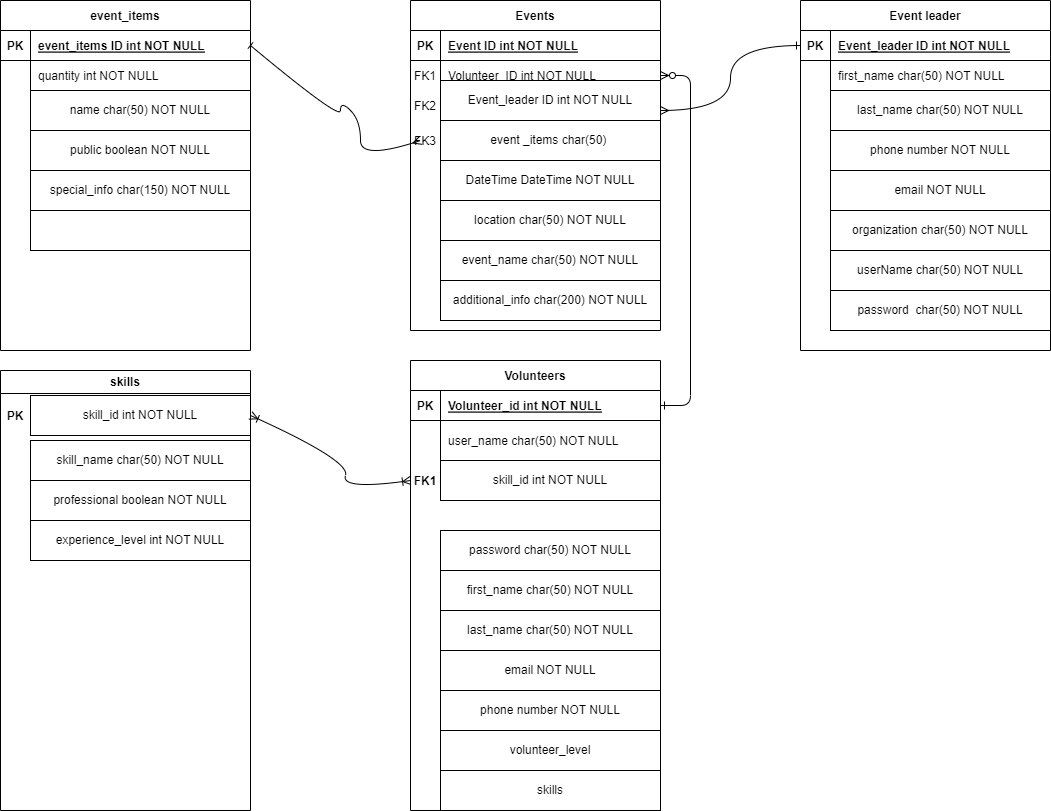

The diagram above was exported from draw.io. Its source (the exported page's mxGraphModel, read from the mxfile embedded in the PNG):
<mxGraphModel dx="1114" dy="527" grid="1" gridSize="10" guides="1" tooltips="1" connect="1" arrows="1" fold="1" page="1" pageScale="1" pageWidth="850" pageHeight="1100" math="0" shadow="0" extFonts="Permanent Marker^https://fonts.googleapis.com/css?family=Permanent+Marker">
  <root>
    <mxCell id="0" />
    <mxCell id="1" parent="0" />
    <mxCell id="C-vyLk0tnHw3VtMMgP7b-12" value="" style="edgeStyle=entityRelationEdgeStyle;endArrow=ERzeroToMany;startArrow=ERone;endFill=1;startFill=0;entryX=1;entryY=0.5;entryDx=0;entryDy=0;exitX=1;exitY=0.5;exitDx=0;exitDy=0;" parent="1" source="C-vyLk0tnHw3VtMMgP7b-14" target="C-vyLk0tnHw3VtMMgP7b-9" edge="1">
      <mxGeometry width="100" height="100" relative="1" as="geometry">
        <mxPoint x="760" y="445" as="sourcePoint" />
        <mxPoint x="730" y="160" as="targetPoint" />
      </mxGeometry>
    </mxCell>
    <mxCell id="C-vyLk0tnHw3VtMMgP7b-2" value="Events" style="shape=table;startSize=30;container=1;collapsible=1;childLayout=tableLayout;fixedRows=1;rowLines=0;fontStyle=1;align=center;resizeLast=1;" parent="1" vertex="1">
      <mxGeometry x="510" width="250" height="330" as="geometry" />
    </mxCell>
    <mxCell id="C-vyLk0tnHw3VtMMgP7b-3" value="" style="shape=partialRectangle;collapsible=0;dropTarget=0;pointerEvents=0;fillColor=none;points=[[0,0.5],[1,0.5]];portConstraint=eastwest;top=0;left=0;right=0;bottom=1;" parent="C-vyLk0tnHw3VtMMgP7b-2" vertex="1">
      <mxGeometry y="30" width="250" height="30" as="geometry" />
    </mxCell>
    <mxCell id="C-vyLk0tnHw3VtMMgP7b-4" value="PK" style="shape=partialRectangle;overflow=hidden;connectable=0;fillColor=none;top=0;left=0;bottom=0;right=0;fontStyle=1;" parent="C-vyLk0tnHw3VtMMgP7b-3" vertex="1">
      <mxGeometry width="30" height="30" as="geometry">
        <mxRectangle width="30" height="30" as="alternateBounds" />
      </mxGeometry>
    </mxCell>
    <mxCell id="C-vyLk0tnHw3VtMMgP7b-5" value="Event ID int NOT NULL" style="shape=partialRectangle;overflow=hidden;connectable=0;fillColor=none;top=0;left=0;bottom=0;right=0;align=left;spacingLeft=6;fontStyle=5;" parent="C-vyLk0tnHw3VtMMgP7b-3" vertex="1">
      <mxGeometry x="30" width="220" height="30" as="geometry">
        <mxRectangle width="220" height="30" as="alternateBounds" />
      </mxGeometry>
    </mxCell>
    <mxCell id="C-vyLk0tnHw3VtMMgP7b-9" value="" style="shape=partialRectangle;collapsible=0;dropTarget=0;pointerEvents=0;fillColor=none;points=[[0,0.5],[1,0.5]];portConstraint=eastwest;top=0;left=0;right=0;bottom=0;" parent="C-vyLk0tnHw3VtMMgP7b-2" vertex="1">
      <mxGeometry y="60" width="250" height="30" as="geometry" />
    </mxCell>
    <mxCell id="C-vyLk0tnHw3VtMMgP7b-10" value="" style="shape=partialRectangle;overflow=hidden;connectable=0;fillColor=none;top=0;left=0;bottom=0;right=0;" parent="C-vyLk0tnHw3VtMMgP7b-9" vertex="1">
      <mxGeometry width="30" height="30" as="geometry">
        <mxRectangle width="30" height="30" as="alternateBounds" />
      </mxGeometry>
    </mxCell>
    <mxCell id="C-vyLk0tnHw3VtMMgP7b-11" value="Volunteer_ID int NOT NULL" style="shape=partialRectangle;overflow=hidden;connectable=0;fillColor=none;top=0;left=0;bottom=0;right=0;align=left;spacingLeft=6;" parent="C-vyLk0tnHw3VtMMgP7b-9" vertex="1">
      <mxGeometry x="30" width="220" height="30" as="geometry">
        <mxRectangle width="220" height="30" as="alternateBounds" />
      </mxGeometry>
    </mxCell>
    <mxCell id="C-vyLk0tnHw3VtMMgP7b-13" value="Volunteers" style="shape=table;startSize=30;container=1;collapsible=1;childLayout=tableLayout;fixedRows=1;rowLines=0;fontStyle=1;align=center;resizeLast=1;" parent="1" vertex="1">
      <mxGeometry x="510" y="360" width="250" height="450" as="geometry" />
    </mxCell>
    <mxCell id="C-vyLk0tnHw3VtMMgP7b-14" value="" style="shape=partialRectangle;collapsible=0;dropTarget=0;pointerEvents=0;fillColor=none;points=[[0,0.5],[1,0.5]];portConstraint=eastwest;top=0;left=0;right=0;bottom=1;" parent="C-vyLk0tnHw3VtMMgP7b-13" vertex="1">
      <mxGeometry y="30" width="250" height="30" as="geometry" />
    </mxCell>
    <mxCell id="C-vyLk0tnHw3VtMMgP7b-15" value="PK" style="shape=partialRectangle;overflow=hidden;connectable=0;fillColor=none;top=0;left=0;bottom=0;right=0;fontStyle=1;" parent="C-vyLk0tnHw3VtMMgP7b-14" vertex="1">
      <mxGeometry width="30" height="30" as="geometry">
        <mxRectangle width="30" height="30" as="alternateBounds" />
      </mxGeometry>
    </mxCell>
    <mxCell id="C-vyLk0tnHw3VtMMgP7b-16" value="Volunteer_id int NOT NULL " style="shape=partialRectangle;overflow=hidden;connectable=0;fillColor=none;top=0;left=0;bottom=0;right=0;align=left;spacingLeft=6;fontStyle=5;" parent="C-vyLk0tnHw3VtMMgP7b-14" vertex="1">
      <mxGeometry x="30" width="220" height="30" as="geometry">
        <mxRectangle width="220" height="30" as="alternateBounds" />
      </mxGeometry>
    </mxCell>
    <mxCell id="C-vyLk0tnHw3VtMMgP7b-20" value="" style="shape=partialRectangle;collapsible=0;dropTarget=0;pointerEvents=0;fillColor=none;points=[[0,0.5],[1,0.5]];portConstraint=eastwest;top=0;left=0;right=0;bottom=0;" parent="C-vyLk0tnHw3VtMMgP7b-13" vertex="1">
      <mxGeometry y="60" width="250" height="40" as="geometry" />
    </mxCell>
    <mxCell id="C-vyLk0tnHw3VtMMgP7b-21" value="" style="shape=partialRectangle;overflow=hidden;connectable=0;fillColor=none;top=0;left=0;bottom=0;right=0;" parent="C-vyLk0tnHw3VtMMgP7b-20" vertex="1">
      <mxGeometry width="30" height="40" as="geometry">
        <mxRectangle width="30" height="40" as="alternateBounds" />
      </mxGeometry>
    </mxCell>
    <mxCell id="C-vyLk0tnHw3VtMMgP7b-22" value="user_name char(50) NOT NULL" style="shape=partialRectangle;overflow=hidden;connectable=0;fillColor=none;top=0;left=0;bottom=0;right=0;align=left;spacingLeft=6;" parent="C-vyLk0tnHw3VtMMgP7b-20" vertex="1">
      <mxGeometry x="30" width="220" height="40" as="geometry">
        <mxRectangle width="220" height="40" as="alternateBounds" />
      </mxGeometry>
    </mxCell>
    <mxCell id="wVNR7yvMW4H8u5tLMwzT-1" value="FK2" style="shape=partialRectangle;overflow=hidden;connectable=0;fillColor=none;top=0;left=0;bottom=0;right=0;" parent="1" vertex="1">
      <mxGeometry x="510" y="90" width="30" height="30" as="geometry">
        <mxRectangle width="30" height="30" as="alternateBounds" />
      </mxGeometry>
    </mxCell>
    <mxCell id="wVNR7yvMW4H8u5tLMwzT-4" value="event _items char(50)&amp;nbsp;" style="whiteSpace=wrap;html=1;" parent="1" vertex="1">
      <mxGeometry x="540" y="120" width="220" height="40" as="geometry" />
    </mxCell>
    <mxCell id="wVNR7yvMW4H8u5tLMwzT-5" value="DateTime DateTime NOT NULL" style="whiteSpace=wrap;html=1;" parent="1" vertex="1">
      <mxGeometry x="540" y="160" width="220" height="40" as="geometry" />
    </mxCell>
    <mxCell id="wVNR7yvMW4H8u5tLMwzT-6" value="location char(50) NOT NULL" style="whiteSpace=wrap;html=1;" parent="1" vertex="1">
      <mxGeometry x="540" y="200" width="220" height="40" as="geometry" />
    </mxCell>
    <mxCell id="wVNR7yvMW4H8u5tLMwzT-7" value="Event_leader ID int NOT NULL" style="whiteSpace=wrap;html=1;" parent="1" vertex="1">
      <mxGeometry x="540" y="80" width="220" height="40" as="geometry" />
    </mxCell>
    <mxCell id="wVNR7yvMW4H8u5tLMwzT-16" value="Event leader" style="shape=table;startSize=30;container=1;collapsible=1;childLayout=tableLayout;fixedRows=1;rowLines=0;fontStyle=1;align=center;resizeLast=1;" parent="1" vertex="1">
      <mxGeometry x="900" width="250" height="350" as="geometry" />
    </mxCell>
    <mxCell id="wVNR7yvMW4H8u5tLMwzT-17" value="" style="shape=partialRectangle;collapsible=0;dropTarget=0;pointerEvents=0;fillColor=none;points=[[0,0.5],[1,0.5]];portConstraint=eastwest;top=0;left=0;right=0;bottom=1;" parent="wVNR7yvMW4H8u5tLMwzT-16" vertex="1">
      <mxGeometry y="30" width="250" height="30" as="geometry" />
    </mxCell>
    <mxCell id="wVNR7yvMW4H8u5tLMwzT-18" value="PK" style="shape=partialRectangle;overflow=hidden;connectable=0;fillColor=none;top=0;left=0;bottom=0;right=0;fontStyle=1;" parent="wVNR7yvMW4H8u5tLMwzT-17" vertex="1">
      <mxGeometry width="30" height="30" as="geometry">
        <mxRectangle width="30" height="30" as="alternateBounds" />
      </mxGeometry>
    </mxCell>
    <mxCell id="wVNR7yvMW4H8u5tLMwzT-19" value="Event_leader ID int NOT NULL" style="shape=partialRectangle;overflow=hidden;connectable=0;fillColor=none;top=0;left=0;bottom=0;right=0;align=left;spacingLeft=6;fontStyle=5;" parent="wVNR7yvMW4H8u5tLMwzT-17" vertex="1">
      <mxGeometry x="30" width="220" height="30" as="geometry">
        <mxRectangle width="220" height="30" as="alternateBounds" />
      </mxGeometry>
    </mxCell>
    <mxCell id="wVNR7yvMW4H8u5tLMwzT-24" value="" style="shape=partialRectangle;collapsible=0;dropTarget=0;pointerEvents=0;fillColor=none;points=[[0,0.5],[1,0.5]];portConstraint=eastwest;top=0;left=0;right=0;bottom=0;" parent="wVNR7yvMW4H8u5tLMwzT-16" vertex="1">
      <mxGeometry y="60" width="250" height="30" as="geometry" />
    </mxCell>
    <mxCell id="wVNR7yvMW4H8u5tLMwzT-25" value="" style="shape=partialRectangle;overflow=hidden;connectable=0;fillColor=none;top=0;left=0;bottom=0;right=0;" parent="wVNR7yvMW4H8u5tLMwzT-24" vertex="1">
      <mxGeometry width="30" height="30" as="geometry">
        <mxRectangle width="30" height="30" as="alternateBounds" />
      </mxGeometry>
    </mxCell>
    <mxCell id="wVNR7yvMW4H8u5tLMwzT-26" value="first_name char(50) NOT NULL" style="shape=partialRectangle;overflow=hidden;connectable=0;fillColor=none;top=0;left=0;bottom=0;right=0;align=left;spacingLeft=6;" parent="wVNR7yvMW4H8u5tLMwzT-24" vertex="1">
      <mxGeometry x="30" width="220" height="30" as="geometry">
        <mxRectangle width="220" height="30" as="alternateBounds" />
      </mxGeometry>
    </mxCell>
    <mxCell id="wVNR7yvMW4H8u5tLMwzT-20" value="" style="shape=partialRectangle;collapsible=0;dropTarget=0;pointerEvents=0;fillColor=none;points=[[0,0.5],[1,0.5]];portConstraint=eastwest;top=0;left=0;right=0;bottom=0;" parent="wVNR7yvMW4H8u5tLMwzT-16" vertex="1">
      <mxGeometry y="90" width="250" height="30" as="geometry" />
    </mxCell>
    <mxCell id="wVNR7yvMW4H8u5tLMwzT-21" value="" style="shape=partialRectangle;overflow=hidden;connectable=0;fillColor=none;top=0;left=0;bottom=0;right=0;" parent="wVNR7yvMW4H8u5tLMwzT-20" vertex="1">
      <mxGeometry width="30" height="30" as="geometry">
        <mxRectangle width="30" height="30" as="alternateBounds" />
      </mxGeometry>
    </mxCell>
    <mxCell id="wVNR7yvMW4H8u5tLMwzT-22" value="" style="shape=partialRectangle;overflow=hidden;connectable=0;fillColor=none;top=0;left=0;bottom=0;right=0;align=left;spacingLeft=6;" parent="wVNR7yvMW4H8u5tLMwzT-20" vertex="1">
      <mxGeometry x="30" width="220" height="30" as="geometry">
        <mxRectangle width="220" height="30" as="alternateBounds" />
      </mxGeometry>
    </mxCell>
    <mxCell id="wVNR7yvMW4H8u5tLMwzT-23" value="FK1" style="shape=partialRectangle;overflow=hidden;connectable=0;fillColor=none;top=0;left=0;bottom=0;right=0;" parent="1" vertex="1">
      <mxGeometry x="510" y="60" width="30" height="30" as="geometry">
        <mxRectangle width="30" height="30" as="alternateBounds" />
      </mxGeometry>
    </mxCell>
    <mxCell id="wVNR7yvMW4H8u5tLMwzT-27" value="" style="curved=1;endArrow=ERmany;html=1;rounded=0;edgeStyle=orthogonalEdgeStyle;exitX=0;exitY=0.5;exitDx=0;exitDy=0;entryX=1;entryY=0.75;entryDx=0;entryDy=0;startArrow=ERone;startFill=0;endFill=0;" parent="1" source="wVNR7yvMW4H8u5tLMwzT-17" target="wVNR7yvMW4H8u5tLMwzT-7" edge="1">
      <mxGeometry width="50" height="50" relative="1" as="geometry">
        <mxPoint x="390" y="310" as="sourcePoint" />
        <mxPoint x="840" y="140" as="targetPoint" />
      </mxGeometry>
    </mxCell>
    <mxCell id="wVNR7yvMW4H8u5tLMwzT-46" value="password char(50) NOT NULL" style="whiteSpace=wrap;html=1;" parent="1" vertex="1">
      <mxGeometry x="540" y="530" width="220" height="40" as="geometry" />
    </mxCell>
    <mxCell id="wVNR7yvMW4H8u5tLMwzT-47" value="first_name char(50) NOT NULL" style="whiteSpace=wrap;html=1;" parent="1" vertex="1">
      <mxGeometry x="540" y="570" width="220" height="40" as="geometry" />
    </mxCell>
    <mxCell id="wVNR7yvMW4H8u5tLMwzT-48" value="last_name char(50) NOT NULL" style="whiteSpace=wrap;html=1;" parent="1" vertex="1">
      <mxGeometry x="540" y="610" width="220" height="40" as="geometry" />
    </mxCell>
    <mxCell id="wVNR7yvMW4H8u5tLMwzT-49" value="email NOT NULL" style="whiteSpace=wrap;html=1;" parent="1" vertex="1">
      <mxGeometry x="540" y="650" width="220" height="40" as="geometry" />
    </mxCell>
    <mxCell id="wVNR7yvMW4H8u5tLMwzT-50" value="phone number NOT NULL" style="whiteSpace=wrap;html=1;" parent="1" vertex="1">
      <mxGeometry x="540" y="690" width="220" height="40" as="geometry" />
    </mxCell>
    <mxCell id="wVNR7yvMW4H8u5tLMwzT-51" value="last_name char(50) NOT NULL" style="whiteSpace=wrap;html=1;" parent="1" vertex="1">
      <mxGeometry x="930" y="90" width="220" height="40" as="geometry" />
    </mxCell>
    <mxCell id="wVNR7yvMW4H8u5tLMwzT-52" value="phone number NOT NULL" style="whiteSpace=wrap;html=1;" parent="1" vertex="1">
      <mxGeometry x="930" y="130" width="220" height="40" as="geometry" />
    </mxCell>
    <mxCell id="wVNR7yvMW4H8u5tLMwzT-53" value="email NOT NULL" style="whiteSpace=wrap;html=1;" parent="1" vertex="1">
      <mxGeometry x="930" y="170" width="220" height="40" as="geometry" />
    </mxCell>
    <mxCell id="wVNR7yvMW4H8u5tLMwzT-54" value="organization char(50) NOT NULL" style="whiteSpace=wrap;html=1;" parent="1" vertex="1">
      <mxGeometry x="930" y="210" width="220" height="40" as="geometry" />
    </mxCell>
    <mxCell id="wVNR7yvMW4H8u5tLMwzT-55" value="userName char(50) NOT NULL" style="whiteSpace=wrap;html=1;" parent="1" vertex="1">
      <mxGeometry x="930" y="250" width="220" height="40" as="geometry" />
    </mxCell>
    <mxCell id="wVNR7yvMW4H8u5tLMwzT-56" value="password&amp;nbsp;&amp;nbsp;char(50) NOT NULL" style="whiteSpace=wrap;html=1;" parent="1" vertex="1">
      <mxGeometry x="930" y="290" width="220" height="40" as="geometry" />
    </mxCell>
    <mxCell id="wVNR7yvMW4H8u5tLMwzT-57" value="volunteer_level" style="whiteSpace=wrap;html=1;" parent="1" vertex="1">
      <mxGeometry x="540" y="730" width="220" height="40" as="geometry" />
    </mxCell>
    <mxCell id="wVNR7yvMW4H8u5tLMwzT-58" value="skills" style="whiteSpace=wrap;html=1;" parent="1" vertex="1">
      <mxGeometry x="540" y="770" width="220" height="40" as="geometry" />
    </mxCell>
    <mxCell id="wVNR7yvMW4H8u5tLMwzT-59" value="event_items" style="shape=table;startSize=30;container=1;collapsible=1;childLayout=tableLayout;fixedRows=1;rowLines=0;fontStyle=1;align=center;resizeLast=1;" parent="1" vertex="1">
      <mxGeometry x="100" width="250" height="350" as="geometry" />
    </mxCell>
    <mxCell id="wVNR7yvMW4H8u5tLMwzT-60" value="" style="shape=partialRectangle;collapsible=0;dropTarget=0;pointerEvents=0;fillColor=none;points=[[0,0.5],[1,0.5]];portConstraint=eastwest;top=0;left=0;right=0;bottom=1;" parent="wVNR7yvMW4H8u5tLMwzT-59" vertex="1">
      <mxGeometry y="30" width="250" height="30" as="geometry" />
    </mxCell>
    <mxCell id="wVNR7yvMW4H8u5tLMwzT-61" value="PK" style="shape=partialRectangle;overflow=hidden;connectable=0;fillColor=none;top=0;left=0;bottom=0;right=0;fontStyle=1;" parent="wVNR7yvMW4H8u5tLMwzT-60" vertex="1">
      <mxGeometry width="30" height="30" as="geometry">
        <mxRectangle width="30" height="30" as="alternateBounds" />
      </mxGeometry>
    </mxCell>
    <mxCell id="wVNR7yvMW4H8u5tLMwzT-62" value="event_items ID int NOT NULL" style="shape=partialRectangle;overflow=hidden;connectable=0;fillColor=none;top=0;left=0;bottom=0;right=0;align=left;spacingLeft=6;fontStyle=5;" parent="wVNR7yvMW4H8u5tLMwzT-60" vertex="1">
      <mxGeometry x="30" width="220" height="30" as="geometry">
        <mxRectangle width="220" height="30" as="alternateBounds" />
      </mxGeometry>
    </mxCell>
    <mxCell id="wVNR7yvMW4H8u5tLMwzT-63" value="" style="shape=partialRectangle;collapsible=0;dropTarget=0;pointerEvents=0;fillColor=none;points=[[0,0.5],[1,0.5]];portConstraint=eastwest;top=0;left=0;right=0;bottom=0;" parent="wVNR7yvMW4H8u5tLMwzT-59" vertex="1">
      <mxGeometry y="60" width="250" height="30" as="geometry" />
    </mxCell>
    <mxCell id="wVNR7yvMW4H8u5tLMwzT-64" value="" style="shape=partialRectangle;overflow=hidden;connectable=0;fillColor=none;top=0;left=0;bottom=0;right=0;" parent="wVNR7yvMW4H8u5tLMwzT-63" vertex="1">
      <mxGeometry width="30" height="30" as="geometry">
        <mxRectangle width="30" height="30" as="alternateBounds" />
      </mxGeometry>
    </mxCell>
    <mxCell id="wVNR7yvMW4H8u5tLMwzT-65" value="quantity int NOT NULL" style="shape=partialRectangle;overflow=hidden;connectable=0;fillColor=none;top=0;left=0;bottom=0;right=0;align=left;spacingLeft=6;" parent="wVNR7yvMW4H8u5tLMwzT-63" vertex="1">
      <mxGeometry x="30" width="220" height="30" as="geometry">
        <mxRectangle width="220" height="30" as="alternateBounds" />
      </mxGeometry>
    </mxCell>
    <mxCell id="wVNR7yvMW4H8u5tLMwzT-66" value="" style="shape=partialRectangle;collapsible=0;dropTarget=0;pointerEvents=0;fillColor=none;points=[[0,0.5],[1,0.5]];portConstraint=eastwest;top=0;left=0;right=0;bottom=0;" parent="wVNR7yvMW4H8u5tLMwzT-59" vertex="1">
      <mxGeometry y="90" width="250" height="30" as="geometry" />
    </mxCell>
    <mxCell id="wVNR7yvMW4H8u5tLMwzT-67" value="" style="shape=partialRectangle;overflow=hidden;connectable=0;fillColor=none;top=0;left=0;bottom=0;right=0;" parent="wVNR7yvMW4H8u5tLMwzT-66" vertex="1">
      <mxGeometry width="30" height="30" as="geometry">
        <mxRectangle width="30" height="30" as="alternateBounds" />
      </mxGeometry>
    </mxCell>
    <mxCell id="wVNR7yvMW4H8u5tLMwzT-68" value="" style="shape=partialRectangle;overflow=hidden;connectable=0;fillColor=none;top=0;left=0;bottom=0;right=0;align=left;spacingLeft=6;" parent="wVNR7yvMW4H8u5tLMwzT-66" vertex="1">
      <mxGeometry x="30" width="220" height="30" as="geometry">
        <mxRectangle width="220" height="30" as="alternateBounds" />
      </mxGeometry>
    </mxCell>
    <mxCell id="wVNR7yvMW4H8u5tLMwzT-69" value="name char(50) NOT NULL" style="whiteSpace=wrap;html=1;" parent="1" vertex="1">
      <mxGeometry x="130" y="90" width="220" height="40" as="geometry" />
    </mxCell>
    <mxCell id="wVNR7yvMW4H8u5tLMwzT-70" value="public boolean NOT NULL" style="whiteSpace=wrap;html=1;" parent="1" vertex="1">
      <mxGeometry x="130" y="130" width="220" height="40" as="geometry" />
    </mxCell>
    <mxCell id="wVNR7yvMW4H8u5tLMwzT-71" value="special_info char(150) NOT NULL" style="whiteSpace=wrap;html=1;" parent="1" vertex="1">
      <mxGeometry x="130" y="170" width="220" height="40" as="geometry" />
    </mxCell>
    <mxCell id="wVNR7yvMW4H8u5tLMwzT-72" value="&amp;nbsp;" style="whiteSpace=wrap;html=1;" parent="1" vertex="1">
      <mxGeometry x="130" y="210" width="220" height="40" as="geometry" />
    </mxCell>
    <mxCell id="wVNR7yvMW4H8u5tLMwzT-73" value="additional_info char(200) NOT NULL" style="whiteSpace=wrap;html=1;" parent="1" vertex="1">
      <mxGeometry x="540" y="280" width="220" height="40" as="geometry" />
    </mxCell>
    <mxCell id="wVNR7yvMW4H8u5tLMwzT-74" value="event_name char(50) NOT NULL" style="whiteSpace=wrap;html=1;" parent="1" vertex="1">
      <mxGeometry x="540" y="240" width="220" height="40" as="geometry" />
    </mxCell>
    <mxCell id="wVNR7yvMW4H8u5tLMwzT-75" value="FK3" style="shape=partialRectangle;overflow=hidden;connectable=0;fillColor=none;top=0;left=0;bottom=0;right=0;" parent="1" vertex="1">
      <mxGeometry x="510" y="125" width="30" height="30" as="geometry">
        <mxRectangle width="30" height="30" as="alternateBounds" />
      </mxGeometry>
    </mxCell>
    <mxCell id="wVNR7yvMW4H8u5tLMwzT-76" value="" style="curved=1;endArrow=ERmany;html=1;rounded=0;endFill=0;exitX=1;exitY=0.5;exitDx=0;exitDy=0;startArrow=baseDash;startFill=0;" parent="1" source="wVNR7yvMW4H8u5tLMwzT-60" edge="1">
      <mxGeometry width="50" height="50" relative="1" as="geometry">
        <mxPoint x="400" y="320" as="sourcePoint" />
        <mxPoint x="520" y="140" as="targetPoint" />
        <Array as="points">
          <mxPoint x="440" y="120" />
          <mxPoint x="440" y="100" />
          <mxPoint x="460" y="120" />
          <mxPoint x="460" y="160" />
        </Array>
      </mxGeometry>
    </mxCell>
    <mxCell id="ILASEAQAOaAPc2gwlA1N-2" value="skills" style="swimlane;whiteSpace=wrap;html=1;" vertex="1" parent="1">
      <mxGeometry x="100" y="370" width="250" height="440" as="geometry" />
    </mxCell>
    <mxCell id="ILASEAQAOaAPc2gwlA1N-3" value="PK" style="shape=partialRectangle;overflow=hidden;connectable=0;fillColor=none;top=0;left=0;bottom=0;right=0;fontStyle=1;" vertex="1" parent="ILASEAQAOaAPc2gwlA1N-2">
      <mxGeometry y="30" width="30" height="30" as="geometry">
        <mxRectangle width="30" height="30" as="alternateBounds" />
      </mxGeometry>
    </mxCell>
    <mxCell id="ILASEAQAOaAPc2gwlA1N-4" value="skill_name char(50) NOT NULL" style="whiteSpace=wrap;html=1;" vertex="1" parent="ILASEAQAOaAPc2gwlA1N-2">
      <mxGeometry x="30" y="70" width="220" height="40" as="geometry" />
    </mxCell>
    <mxCell id="ILASEAQAOaAPc2gwlA1N-5" value="skill_id int NOT NULL" style="whiteSpace=wrap;html=1;" vertex="1" parent="ILASEAQAOaAPc2gwlA1N-2">
      <mxGeometry x="30" y="25" width="220" height="40" as="geometry" />
    </mxCell>
    <mxCell id="ILASEAQAOaAPc2gwlA1N-9" value="professional boolean NOT NULL" style="whiteSpace=wrap;html=1;" vertex="1" parent="ILASEAQAOaAPc2gwlA1N-2">
      <mxGeometry x="30" y="110" width="220" height="40" as="geometry" />
    </mxCell>
    <mxCell id="ILASEAQAOaAPc2gwlA1N-10" value="experience_level int NOT NULL" style="whiteSpace=wrap;html=1;" vertex="1" parent="ILASEAQAOaAPc2gwlA1N-2">
      <mxGeometry x="30" y="150" width="220" height="40" as="geometry" />
    </mxCell>
    <mxCell id="ILASEAQAOaAPc2gwlA1N-6" value="skill_id int NOT NULL" style="whiteSpace=wrap;html=1;" vertex="1" parent="1">
      <mxGeometry x="540" y="460" width="220" height="40" as="geometry" />
    </mxCell>
    <mxCell id="ILASEAQAOaAPc2gwlA1N-7" value="FK1" style="shape=partialRectangle;overflow=hidden;connectable=0;fillColor=none;top=0;left=0;bottom=0;right=0;fontStyle=1;" vertex="1" parent="1">
      <mxGeometry x="510" y="465" width="30" height="30" as="geometry">
        <mxRectangle width="30" height="30" as="alternateBounds" />
      </mxGeometry>
    </mxCell>
    <mxCell id="ILASEAQAOaAPc2gwlA1N-11" value="" style="curved=1;endArrow=ERoneToMany;html=1;rounded=0;endFill=0;startArrow=ERoneToMany;startFill=0;exitX=1;exitY=0.5;exitDx=0;exitDy=0;" edge="1" parent="1" source="ILASEAQAOaAPc2gwlA1N-5">
      <mxGeometry width="50" height="50" relative="1" as="geometry">
        <mxPoint x="510" y="480" as="sourcePoint" />
        <mxPoint x="510" y="480" as="targetPoint" />
        <Array as="points">
          <mxPoint x="450" y="460" />
          <mxPoint x="440" y="490" />
        </Array>
      </mxGeometry>
    </mxCell>
  </root>
</mxGraphModel>